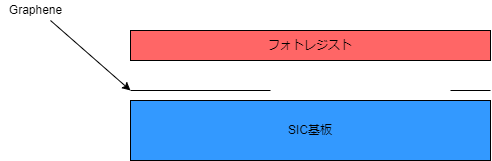

The diagram above was exported from draw.io. Its source (the exported page's mxGraphModel, read from the mxfile embedded in the PNG):
<mxGraphModel dx="924" dy="782" grid="1" gridSize="10" guides="1" tooltips="1" connect="1" arrows="1" fold="1" page="1" pageScale="1" pageWidth="827" pageHeight="1169" math="0" shadow="0">
  <root>
    <mxCell id="0" />
    <mxCell id="1" parent="0" />
    <mxCell id="2" value="SIC基板" style="rounded=0;whiteSpace=wrap;html=1;fillColor=#3399FF;" vertex="1" parent="1">
      <mxGeometry x="160" y="280" width="360" height="60" as="geometry" />
    </mxCell>
    <mxCell id="3" value="" style="endArrow=none;html=1;" edge="1" parent="1">
      <mxGeometry width="50" height="50" relative="1" as="geometry">
        <mxPoint x="160" y="270" as="sourcePoint" />
        <mxPoint x="300" y="270" as="targetPoint" />
      </mxGeometry>
    </mxCell>
    <mxCell id="4" value="" style="endArrow=classic;html=1;" edge="1" parent="1">
      <mxGeometry width="50" height="50" relative="1" as="geometry">
        <mxPoint x="80" y="200" as="sourcePoint" />
        <mxPoint x="160" y="270" as="targetPoint" />
        <Array as="points" />
      </mxGeometry>
    </mxCell>
    <mxCell id="5" value="Graphene" style="text;html=1;align=center;verticalAlign=middle;resizable=0;points=[];autosize=1;strokeColor=none;fillColor=none;" vertex="1" parent="1">
      <mxGeometry x="30" y="180" width="70" height="20" as="geometry" />
    </mxCell>
    <mxCell id="6" value="" style="endArrow=none;html=1;" edge="1" parent="1">
      <mxGeometry width="50" height="50" relative="1" as="geometry">
        <mxPoint x="480" y="270" as="sourcePoint" />
        <mxPoint x="520" y="270" as="targetPoint" />
      </mxGeometry>
    </mxCell>
    <mxCell id="7" value="フォトレジスト" style="rounded=0;whiteSpace=wrap;html=1;fillColor=#FF6666;" vertex="1" parent="1">
      <mxGeometry x="160" y="210" width="360" height="30" as="geometry" />
    </mxCell>
  </root>
</mxGraphModel>